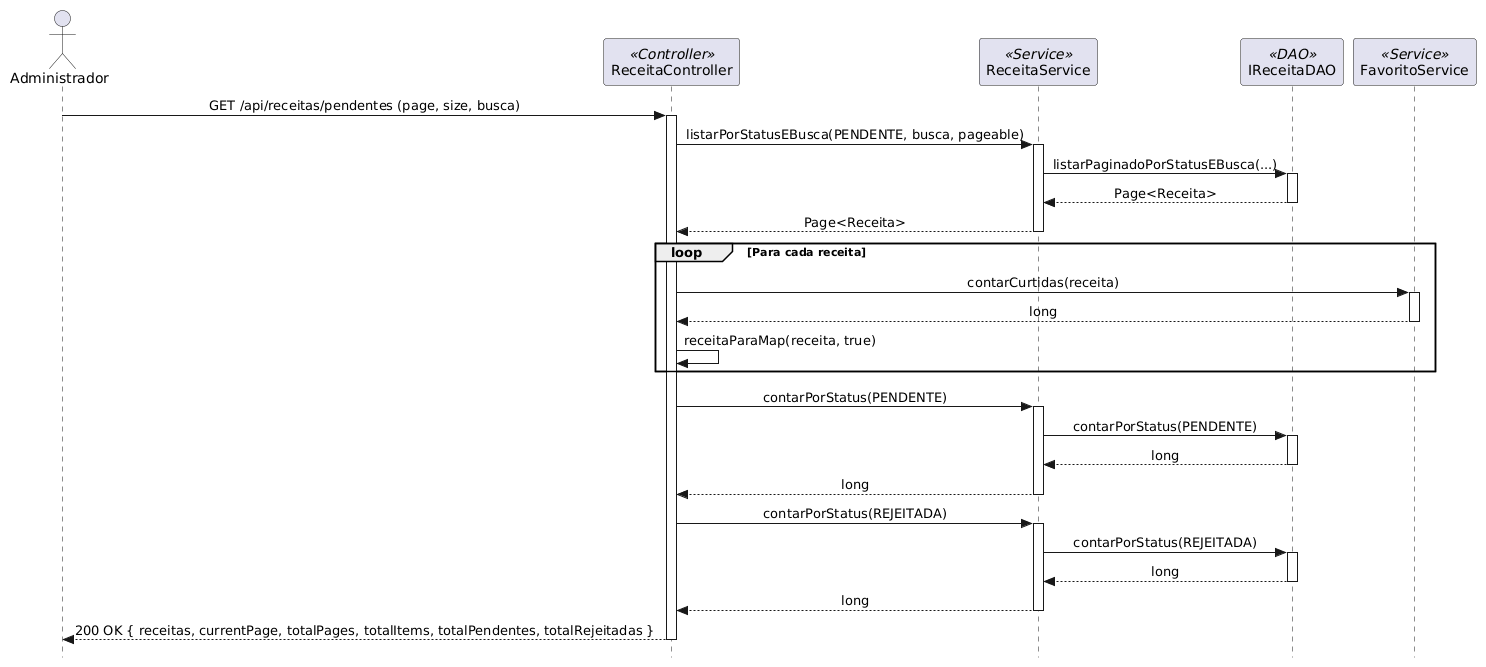

The diagram above was rendered by PlantUML. Its source (embedded in the PNG):
@startuml
skinparam style strictuml
skinparam sequenceMessageAlign center
skinparam shadowing false

actor "Administrador" as admin
participant "ReceitaController" as ctrl <<Controller>>
participant "ReceitaService" as svc <<Service>>
participant "IReceitaDAO" as dao <<DAO>>
participant "FavoritoService" as favSvc <<Service>>

admin -> ctrl: GET /api/receitas/pendentes (page, size, busca)
activate ctrl
ctrl -> svc: listarPorStatusEBusca(PENDENTE, busca, pageable)
activate svc
svc -> dao: listarPaginadoPorStatusEBusca(...)
activate dao
dao --> svc: Page<Receita>
deactivate dao
svc --> ctrl: Page<Receita>
deactivate svc
loop Para cada receita
    ctrl -> favSvc: contarCurtidas(receita)
    activate favSvc
    favSvc --> ctrl: long
    deactivate favSvc
    ctrl -> ctrl: receitaParaMap(receita, true)
end
ctrl -> svc: contarPorStatus(PENDENTE)
activate svc
svc -> dao: contarPorStatus(PENDENTE)
activate dao
dao --> svc: long
deactivate dao
svc --> ctrl: long
deactivate svc
ctrl -> svc: contarPorStatus(REJEITADA)
activate svc
svc -> dao: contarPorStatus(REJEITADA)
activate dao
dao --> svc: long
deactivate dao
svc --> ctrl: long
deactivate svc
ctrl --> admin: 200 OK { receitas, currentPage, totalPages, totalItems, totalPendentes, totalRejeitadas }
deactivate ctrl
@enduml